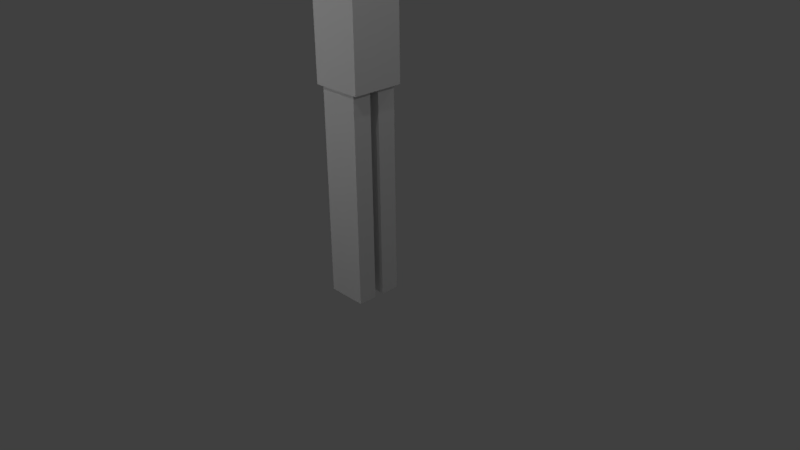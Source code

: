 # Source: exercicitutorial.blend  (saved by Blender 2.77.0; exported with 4.5.12 LTS)
import bpy
from mathutils import Matrix  # noqa: F401  (used for matrix-valued properties, if any)

bpy.ops.wm.read_factory_settings(use_empty=True)
scene = bpy.context.scene
scene.name = 'Scene'

# ---- collections
col_collection_1 = bpy.data.collections.new('Collection 1'); scene.collection.children.link(col_collection_1)

# ---- materials (node trees are filled in below, after node groups)
mat_material = bpy.data.materials.new('Material')
mat_material.alpha_threshold = 0.0
mat_material.use_transparent_shadow = False
mat_material.roughness = 0.5
mat_material.specular_intensity = 0.0

# ---- material node trees

# ---- world
world_world = bpy.data.worlds.new('World'); scene.world = world_world
world_world.color = (0.05088, 0.05088, 0.05088)
world_world.use_sun_shadow = False
world_world.sun_shadow_jitter_overblur = 0.0
world_world.cycles.sampling_method = 'MANUAL'

# ---- cameras
cam_camera = bpy.data.cameras.new('Camera')
cam_camera.clip_end = 100.0
cam_camera.lens = 35.0
cam_camera.sensor_width = 32.0
cam_camera.sensor_height = 18.0
cam_camera.ortho_scale = 7.314
cam_camera.dof.focus_distance = 0.0
cam_camera.dof.aperture_fstop = 128.0

# ---- lights
light_lamp_005 = bpy.data.lights.new('Lamp.005', 'POINT')
light_lamp_005.transmission_factor = 0.0
light_lamp_005.cutoff_distance = 30.0
light_lamp_005.energy = 100.0
light_lamp_005.shadow_buffer_clip_start = 1.001
light_lamp_005.shadow_soft_size = 0.1
light_lamp_005.shadow_maximum_resolution = 0.006
light_lamp_005.use_absolute_resolution = True
light_lamp_004 = bpy.data.lights.new('Lamp.004', 'POINT')
light_lamp_004.transmission_factor = 0.0
light_lamp_004.cutoff_distance = 30.0
light_lamp_004.energy = 100.0
light_lamp_004.shadow_buffer_clip_start = 1.001
light_lamp_004.shadow_soft_size = 0.1
light_lamp_004.shadow_maximum_resolution = 0.006
light_lamp_004.use_absolute_resolution = True
light_lamp_003 = bpy.data.lights.new('Lamp.003', 'POINT')
light_lamp_003.transmission_factor = 0.0
light_lamp_003.cutoff_distance = 30.0
light_lamp_003.energy = 100.0
light_lamp_003.shadow_buffer_clip_start = 1.001
light_lamp_003.shadow_soft_size = 0.1
light_lamp_003.shadow_maximum_resolution = 0.006
light_lamp_003.use_absolute_resolution = True
light_lamp_002 = bpy.data.lights.new('Lamp.002', 'POINT')
light_lamp_002.transmission_factor = 0.0
light_lamp_002.cutoff_distance = 30.0
light_lamp_002.energy = 100.0
light_lamp_002.shadow_buffer_clip_start = 1.001
light_lamp_002.shadow_soft_size = 0.1
light_lamp_002.shadow_maximum_resolution = 0.006
light_lamp_002.use_absolute_resolution = True
light_lamp_001 = bpy.data.lights.new('Lamp.001', 'POINT')
light_lamp_001.transmission_factor = 0.0
light_lamp_001.cutoff_distance = 30.0
light_lamp_001.energy = 100.0
light_lamp_001.shadow_buffer_clip_start = 1.001
light_lamp_001.shadow_soft_size = 0.1
light_lamp_001.shadow_maximum_resolution = 0.006
light_lamp_001.use_absolute_resolution = True
light_lamp = bpy.data.lights.new('Lamp', 'POINT')
light_lamp.transmission_factor = 0.0
light_lamp.cutoff_distance = 30.0
light_lamp.energy = 100.0
light_lamp.shadow_buffer_clip_start = 1.001
light_lamp.shadow_soft_size = 0.1
light_lamp.shadow_maximum_resolution = 0.006
light_lamp.use_absolute_resolution = True

# ---- meshes
me_cube_007 = bpy.data.meshes.new('Cube.007')
me_cube_007.from_pydata([(-2.427, 1.69, 1.719), (-2.427, 1.69, -2.046), (-2.427, 2.007, 1.719), (-2.427, 2.007, -2.046), (-1.747, 1.69, 1.719), (-1.747, 1.69, -2.046), (-1.747, 2.007, 1.719), (-1.747, 2.007, -2.046), (-2.427, 1.216, 1.719), (-2.427, 1.216, -2.046), (-2.427, 1.534, 1.719), (-2.427, 1.534, -2.046), (-1.747, 1.216, 1.719), (-1.747, 1.216, -2.046), (-1.747, 1.534, 1.719), (-1.747, 1.534, -2.046), (-2.302, -3.325, 5.683), (-2.48, -3.325, 5.235), (-2.302, 1.554, 5.683), (-2.48, 1.554, 5.235), (-1.701, -3.325, 5.444), (-1.879, -3.325, 4.996), (-1.701, 1.554, 5.444), (-1.879, 1.554, 4.996), (-2.302, 1.675, 5.683), (-2.48, 1.675, 5.235), (-2.302, 6.554, 5.683), (-2.48, 6.554, 5.235), (-1.701, 1.675, 5.444), (-1.879, 1.675, 4.996), (-1.701, 6.554, 5.444), (-1.879, 6.554, 4.996), (-3.09, 0.6145, 6.334), (-3.09, 0.6145, 8.334), (-3.09, 2.614, 6.334), (-3.09, 2.614, 8.334), (-1.09, 0.6145, 6.334), (-1.09, 0.6145, 8.334), (-1.09, 2.614, 6.334), (-1.09, 2.614, 8.334), (-2.525, 1.18, 1.443), (-2.525, 1.18, 6.46), (-2.525, 2.049, 1.443), (-2.525, 2.049, 6.46), (-1.656, 1.18, 1.443), (-1.656, 1.18, 6.46), (-1.656, 2.049, 1.443), (-1.656, 2.049, 6.46)], [], [(1, 3, 2, 0), (3, 7, 6, 2), (7, 5, 4, 6), (5, 1, 0, 4), (0, 2, 6, 4), (5, 7, 3, 1), (9, 11, 10, 8), (11, 15, 14, 10), (15, 13, 12, 14), (13, 9, 8, 12), (8, 10, 14, 12), (13, 15, 11, 9), (17, 19, 18, 16), (19, 23, 22, 18), (23, 21, 20, 22), (21, 17, 16, 20), (16, 18, 22, 20), (21, 23, 19, 17), (25, 27, 26, 24), (27, 31, 30, 26), (31, 29, 28, 30), (29, 25, 24, 28), (24, 26, 30, 28), (29, 31, 27, 25), (33, 35, 34, 32), (35, 39, 38, 34), (39, 37, 36, 38), (37, 33, 32, 36), (32, 34, 38, 36), (37, 39, 35, 33), (41, 43, 42, 40), (43, 47, 46, 42), (47, 45, 44, 46), (45, 41, 40, 44), (40, 42, 46, 44), (45, 47, 43, 41)])
_uv = me_cube_007.uv_layers.new(name='UVMap')
_uv.uv.foreach_set('vector', [0.3543, 0.6063, 0.3867, 0.6063, 0.3867, 0.9838, 0.3543, 0.9838, 0.1772, 0.503, 0.2465, 0.503, 0.2465, 0.8835, 0.1772, 0.8835, 0.4191, 0.9838, 0.3867, 0.9838, 0.3867, 0.6063, 0.4191, 0.6063, 0.8246, 0.493, 0.8939, 0.493, 0.8939, 0.8735, 0.8246, 0.8735, 0.6765, 0.6717, 0.7089, 0.6717, 0.7089, 0.7399, 0.6765, 0.7399, 0.4191, 0.6941, 0.4515, 0.6941, 0.4515, 0.7623, 0.4191, 0.7623, 0.09712, 0.507, 0.1295, 0.507, 0.1295, 0.8845, 0.09712, 0.8845, 0.0, 0.507, 0.06936, 0.507, 0.06936, 0.8875, 2.432e-08, 0.8875, 0.3159, 0.503, 0.3483, 0.503, 0.3483, 0.8805, 0.3159, 0.8805, 0.2465, 0.503, 0.3159, 0.503, 0.3159, 0.8835, 0.2465, 0.8835, 0.7089, 0.6717, 0.7413, 0.6717, 0.7413, 0.7399, 0.7089, 0.7399, 0.6765, 0.7399, 0.6441, 0.7399, 0.6441, 0.6717, 0.6765, 0.6717, 0.1772, 0.507, 0.1772, 1.0, 0.1295, 1.0, 0.1295, 0.507, 0.7425, 0.6063, 0.7425, 0.6717, 0.6933, 0.6717, 0.6933, 0.6063, 0.9892, 0.493, 0.9892, 0.986, 0.9416, 0.986, 0.9416, 0.493, 0.6441, 0.6717, 0.6441, 0.7371, 0.5949, 0.7371, 0.5949, 0.6717, 0.8885, 0.493, 0.8885, 0.0, 0.9524, 2.409e-08, 0.9524, 0.493, 0.8246, 0.493, 0.8246, 0.986, 0.7607, 0.986, 0.7607, 0.493, 1.0, 0.0, 1.0, 0.493, 0.9524, 0.493, 0.9524, 1.205e-08, 0.6933, 0.6063, 0.6933, 0.6717, 0.6441, 0.6717, 0.6441, 0.6063, 0.9416, 0.493, 0.9416, 0.986, 0.8939, 0.986, 0.8939, 0.493, 0.6441, 0.6063, 0.6441, 0.6717, 0.5949, 0.6717, 0.5949, 0.6063, 0.8246, 0.493, 0.8246, 0.0, 0.8885, 0.0, 0.8885, 0.493, 0.8246, 0.0, 0.8246, 0.493, 0.7607, 0.493, 0.7607, 1.205e-08, 0.5567, 0.6063, 0.5567, 0.4042, 0.7591, 0.4042, 0.7591, 0.6063, 0.3543, 9.637e-08, 0.5583, 0.0, 0.5583, 0.2021, 0.3543, 0.2021, 0.7607, 0.2021, 0.7607, 0.4042, 0.5583, 0.4042, 0.5583, 0.2021, 0.5583, 0.4042, 0.3543, 0.4042, 0.3543, 0.2021, 0.5583, 0.2021, 0.5583, 0.2021, 0.5583, 2.409e-08, 0.7607, 0.0, 0.7607, 0.2021, 0.3543, 0.6063, 0.3543, 0.4042, 0.5567, 0.4042, 0.5567, 0.6063, 0.1772, 0.0, 0.2657, 0.0, 0.2657, 0.503, 0.1772, 0.503, 0.1772, 0.507, 0.08858, 0.507, 0.08858, 0.0, 0.1772, 0.0, 0.3543, 0.503, 0.2657, 0.503, 0.2657, 1.205e-08, 0.3543, 0.0, 0.08858, 0.507, 4.863e-08, 0.507, 0.0, 1.205e-08, 0.08858, 0.0, 0.507, 0.6941, 0.507, 0.6063, 0.5949, 0.6063, 0.5949, 0.6941, 0.4191, 0.6941, 0.4191, 0.6063, 0.507, 0.6063, 0.507, 0.6941])
me_cube_007.materials.append(mat_material)
me_cube_007.use_remesh_preserve_volume = False
me_cube_007.use_remesh_preserve_attributes = False
me_cube_007.use_mirror_vertex_groups = False
me_cube_007.update()
arm_armature_002 = bpy.data.armatures.new('Armature.002')  # bones are not reproduced

# ---- objects
ob_lamp_005 = bpy.data.objects.new('Lamp.005', light_lamp_005)
ob_lamp_004 = bpy.data.objects.new('Lamp.004', light_lamp_004)
ob_lamp_003 = bpy.data.objects.new('Lamp.003', light_lamp_003)
ob_lamp_002 = bpy.data.objects.new('Lamp.002', light_lamp_002)
ob_lamp_001 = bpy.data.objects.new('Lamp.001', light_lamp_001)
ob_armature = bpy.data.objects.new('Armature', arm_armature_002)
ob_cube_005 = bpy.data.objects.new('Cube.005', me_cube_007)
ob_lamp = bpy.data.objects.new('Lamp', light_lamp)
ob_camera = bpy.data.objects.new('Camera', cam_camera)

# ---- transforms, parenting, visibility, modifiers, constraints
ob_lamp_005.location = (-7.313, -0.9832, 5.133)
ob_lamp_005.rotation_euler = (0.6503, 0.05522, 1.866)
ob_lamp_005.lock_rotations_4d = False
ob_lamp_005.empty_display_type = 'ARROWS'
ob_lamp_005.color = (0.0, 0.0, 0.0, 0.0)
ob_lamp_005.lineart.crease_threshold = 0.0
ob_lamp_004.location = (-3.271, -4.097, 2.605)
ob_lamp_004.rotation_euler = (0.6503, 0.05522, 1.866)
ob_lamp_004.lock_rotations_4d = False
ob_lamp_004.empty_display_type = 'ARROWS'
ob_lamp_004.color = (0.0, 0.0, 0.0, 0.0)
ob_lamp_004.lineart.crease_threshold = 0.0
ob_lamp_003.location = (-5.387, 4.718, 5.21)
ob_lamp_003.rotation_euler = (0.6503, 0.05522, 1.866)
ob_lamp_003.lock_rotations_4d = False
ob_lamp_003.empty_display_type = 'ARROWS'
ob_lamp_003.color = (0.0, 0.0, 0.0, 0.0)
ob_lamp_003.lineart.crease_threshold = 0.0
ob_lamp_002.location = (-0.2828, -2.248, 7.143)
ob_lamp_002.rotation_euler = (0.6503, 0.05522, 1.866)
ob_lamp_002.lock_rotations_4d = False
ob_lamp_002.empty_display_type = 'ARROWS'
ob_lamp_002.color = (0.0, 0.0, 0.0, 0.0)
ob_lamp_002.lineart.crease_threshold = 0.0
ob_lamp_001.location = (-0.1432, 7.923, 7.31)
ob_lamp_001.rotation_euler = (0.6503, 0.05522, 1.866)
ob_lamp_001.lock_rotations_4d = False
ob_lamp_001.empty_display_type = 'ARROWS'
ob_lamp_001.color = (0.0, 0.0, 0.0, 0.0)
ob_lamp_001.lineart.crease_threshold = 0.0
ob_armature.location = (0.0, 0.0, 0.0)
ob_armature.lineart.crease_threshold = 0.0
ob_cube_005.parent = ob_armature
ob_cube_005.location = (0.0, 0.0, 0.0)
ob_cube_005.lock_scale = (False, True, True)
ob_cube_005.lineart.crease_threshold = 0.0
_vg = ob_cube_005.vertex_groups.new(name='Cintura')
for _i, _w in zip([40, 42, 44, 46], [0.4347, 0.2902, 0.02669, 0.1602]): _vg.add([_i], _w, 'REPLACE')
_vg = ob_cube_005.vertex_groups.new(name='Cos')
for _i, _w in zip([16, 17, 18, 19, 20, 21, 22, 23, 24, 25, 26, 27, 28, 29, 30, 31, 40, 42, 44, 46], [0.1905, 0.1941, 0.3482, 0.4235, 0.1843, 0.1926, 0.3641, 0.7961, 0.1901, 0.4628, 0.1591, 0.158, 0.4426, 0.9598, 0.1599, 0.1547, 0.4347, 0.2902, 0.02669, 0.1602]): _vg.add([_i], _w, 'REPLACE')
_vg = ob_cube_005.vertex_groups.new(name='Cap')
for _i, _w in zip([16, 17, 18, 19, 20, 21, 22, 23, 24, 25, 26, 27, 28, 29, 30, 31, 32, 33, 34, 35, 36, 37, 38, 39, 41, 42, 43, 45, 46, 47], [0.1421, 0.1412, 0.4568, 0.2571, 0.1369, 0.1367, 0.5613, 0.143, 0.7748, 0.4189, 0.1493, 0.1416, 0.5395, 0.02059, 0.1424, 0.1295, 1.0, 1.0, 1.0, 1.0, 1.0, 1.0, 1.0, 1.0, 0.9911, 0.05736, 0.9876, 0.9947, 0.05637, 0.9916]): _vg.add([_i], _w, 'REPLACE')
_vg = ob_cube_005.vertex_groups.new(name='braç2')
for _i, _w in zip([2, 8, 10, 16, 17, 18, 19, 20, 21, 22, 23, 26, 27, 30, 31], [0.01104, 0.007498, 0.02374, 0.06098, 0.06261, 0.1766, 0.3032, 0.0565, 0.05814, 0.06334, 0.05413, 0.6794, 0.688, 0.6864, 0.7051]): _vg.add([_i], _w, 'REPLACE')
_vg = ob_cube_005.vertex_groups.new(name='braç1')
for _i, _w in zip([16, 17, 20, 21, 24, 25], [0.6064, 0.6021, 0.6223, 0.6126, 0.004978, 0.1065]): _vg.add([_i], _w, 'REPLACE')
_vg = ob_cube_005.vertex_groups.new(name='cama2')
for _i, _w in zip([0, 1, 2, 3, 4, 5, 6, 7, 8, 9, 10, 11, 12, 13, 15, 40, 42, 44, 46], [0.9437, 0.2979, 0.922, 0.2772, 0.9617, 0.3176, 0.9431, 0.3138, 0.03982, 0.5116, 0.03398, 0.3699, 0.02606, 0.8164, 0.4481, 0.1197, 0.3623, 0.9157, 0.6232]): _vg.add([_i], _w, 'REPLACE')
_vg = ob_cube_005.vertex_groups.new(name='cama1')
for _i, _w in zip([0, 1, 2, 3, 4, 5, 6, 7, 8, 9, 10, 11, 12, 13, 14, 15], [0.02642, 0.6964, 0.04497, 0.7173, 0.007771, 0.6766, 0.0335, 0.6803, 0.9263, 0.4873, 0.9211, 0.629, 0.9465, 0.1833, 0.9663, 0.5515]): _vg.add([_i], _w, 'REPLACE')
_m = ob_cube_005.modifiers.new('Armature', 'ARMATURE')
_m.object = ob_armature
ob_lamp.location = (4.076, 1.005, 5.904)
ob_lamp.rotation_euler = (0.6503, 0.05522, 1.866)
ob_lamp.lock_rotations_4d = False
ob_lamp.empty_display_type = 'ARROWS'
ob_lamp.color = (0.0, 0.0, 0.0, 0.0)
ob_lamp.lineart.crease_threshold = 0.0
ob_camera.location = (7.481, -6.508, 5.344)
ob_camera.rotation_euler = (1.109, 0.01082, 0.8149)
ob_camera.lock_rotations_4d = False
ob_camera.empty_display_type = 'ARROWS'
ob_camera.color = (0.0, 0.0, 0.0, 0.0)
ob_camera.display_type = 'WIRE'
ob_camera.lineart.crease_threshold = 0.0

# ---- collection membership
col_collection_1.objects.link(ob_lamp_005)
col_collection_1.objects.link(ob_lamp_004)
col_collection_1.objects.link(ob_lamp_003)
col_collection_1.objects.link(ob_lamp_002)
col_collection_1.objects.link(ob_lamp_001)
col_collection_1.objects.link(ob_armature)
col_collection_1.objects.link(ob_cube_005)
col_collection_1.objects.link(ob_lamp)
col_collection_1.objects.link(ob_camera)

# ---- scene / render settings (as saved in the file)
scene.camera = ob_camera
scene.frame_start = 0; scene.frame_end = 50; scene.frame_set(29)
scene.render.engine = 'BLENDER_EEVEE_NEXT'
scene.render.resolution_percentage = 50
scene.render.dither_intensity = 0.0
scene.cycles.use_denoising = False
scene.cycles.samples = 128
scene.cycles.sampling_pattern = 'TABULATED_SOBOL'
scene.cycles.light_sampling_threshold = 0.0
scene.cycles.use_adaptive_sampling = False
scene.cycles.use_light_tree = False
scene.cycles.blur_glossy = 0.0
scene.cycles.sample_clamp_indirect = 0.0
scene.view_settings.view_transform = 'Standard'
bpy.context.view_layer.update()
